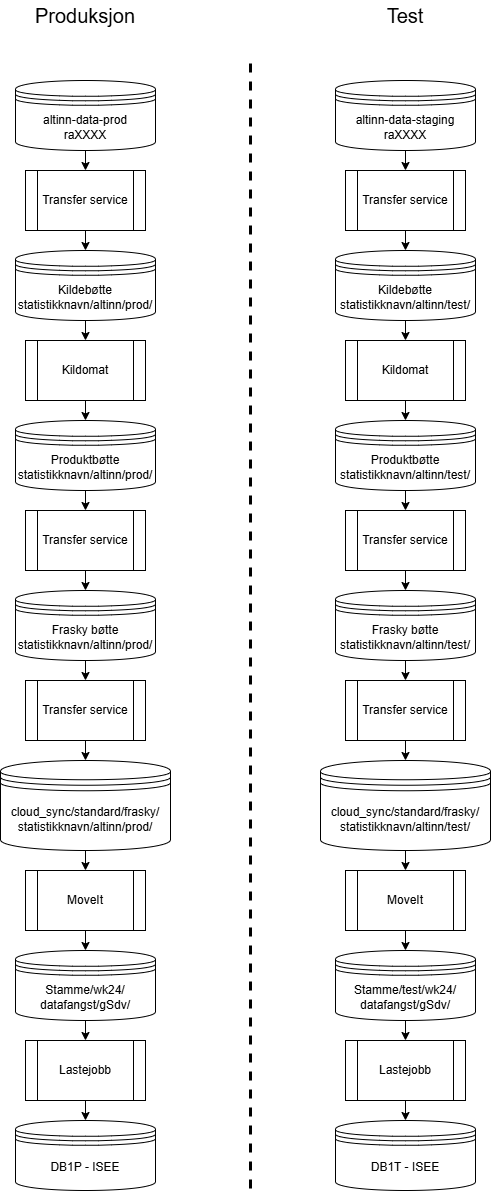

The diagram above was exported from draw.io. Its source (the exported page's mxGraphModel, read from the mxfile embedded in the PNG):
<mxGraphModel dx="1434" dy="858" grid="1" gridSize="10" guides="1" tooltips="1" connect="1" arrows="1" fold="1" page="1" pageScale="1" pageWidth="827" pageHeight="1169" math="0" shadow="0">
  <root>
    <mxCell id="0" />
    <mxCell id="1" parent="0" />
    <mxCell id="cmVGT0wnOQslJFZr9xq2-1" value="Transfer service" style="shape=process;whiteSpace=wrap;html=1;backgroundOutline=1;" vertex="1" parent="1">
      <mxGeometry x="95" y="190" width="120" height="60" as="geometry" />
    </mxCell>
    <mxCell id="cmVGT0wnOQslJFZr9xq2-2" value="" style="endArrow=classic;html=1;rounded=0;" edge="1" parent="1" source="cmVGT0wnOQslJFZr9xq2-7" target="cmVGT0wnOQslJFZr9xq2-1">
      <mxGeometry width="50" height="50" relative="1" as="geometry">
        <mxPoint x="155" y="180" as="sourcePoint" />
        <mxPoint x="440" y="420" as="targetPoint" />
      </mxGeometry>
    </mxCell>
    <mxCell id="cmVGT0wnOQslJFZr9xq2-3" value="" style="endArrow=classic;html=1;rounded=0;" edge="1" parent="1" source="cmVGT0wnOQslJFZr9xq2-1" target="cmVGT0wnOQslJFZr9xq2-6">
      <mxGeometry width="50" height="50" relative="1" as="geometry">
        <mxPoint x="390" y="470" as="sourcePoint" />
        <mxPoint x="155" y="290" as="targetPoint" />
      </mxGeometry>
    </mxCell>
    <mxCell id="cmVGT0wnOQslJFZr9xq2-4" value="Kildomat" style="shape=process;whiteSpace=wrap;html=1;backgroundOutline=1;" vertex="1" parent="1">
      <mxGeometry x="95" y="360" width="120" height="60" as="geometry" />
    </mxCell>
    <mxCell id="cmVGT0wnOQslJFZr9xq2-5" value="" style="endArrow=classic;html=1;rounded=0;" edge="1" parent="1" source="cmVGT0wnOQslJFZr9xq2-6" target="cmVGT0wnOQslJFZr9xq2-4">
      <mxGeometry width="50" height="50" relative="1" as="geometry">
        <mxPoint x="155" y="402.5" as="sourcePoint" />
        <mxPoint x="440" y="420" as="targetPoint" />
      </mxGeometry>
    </mxCell>
    <mxCell id="cmVGT0wnOQslJFZr9xq2-6" value="Kildebøtte&lt;div&gt;statistikknavn/altinn/prod/&lt;/div&gt;" style="shape=datastore;whiteSpace=wrap;html=1;" vertex="1" parent="1">
      <mxGeometry x="85" y="270" width="140" height="70" as="geometry" />
    </mxCell>
    <mxCell id="cmVGT0wnOQslJFZr9xq2-7" value="altinn-data-prod&lt;div&gt;raXXXX&lt;/div&gt;" style="shape=datastore;whiteSpace=wrap;html=1;" vertex="1" parent="1">
      <mxGeometry x="85" y="100" width="140" height="70" as="geometry" />
    </mxCell>
    <mxCell id="cmVGT0wnOQslJFZr9xq2-8" value="Produktbøtte&lt;div&gt;statistikknavn/altinn/prod/&lt;/div&gt;" style="shape=datastore;whiteSpace=wrap;html=1;" vertex="1" parent="1">
      <mxGeometry x="85" y="440" width="140" height="70" as="geometry" />
    </mxCell>
    <mxCell id="cmVGT0wnOQslJFZr9xq2-9" value="" style="endArrow=classic;html=1;rounded=0;" edge="1" parent="1" source="cmVGT0wnOQslJFZr9xq2-4" target="cmVGT0wnOQslJFZr9xq2-8">
      <mxGeometry width="50" height="50" relative="1" as="geometry">
        <mxPoint x="390" y="470" as="sourcePoint" />
        <mxPoint x="440" y="420" as="targetPoint" />
      </mxGeometry>
    </mxCell>
    <mxCell id="cmVGT0wnOQslJFZr9xq2-10" value="Transfer service" style="shape=process;whiteSpace=wrap;html=1;backgroundOutline=1;" vertex="1" parent="1">
      <mxGeometry x="95" y="530" width="120" height="60" as="geometry" />
    </mxCell>
    <mxCell id="cmVGT0wnOQslJFZr9xq2-11" value="" style="endArrow=classic;html=1;rounded=0;" edge="1" parent="1" source="cmVGT0wnOQslJFZr9xq2-8" target="cmVGT0wnOQslJFZr9xq2-10">
      <mxGeometry width="50" height="50" relative="1" as="geometry">
        <mxPoint x="390" y="470" as="sourcePoint" />
        <mxPoint x="440" y="420" as="targetPoint" />
      </mxGeometry>
    </mxCell>
    <mxCell id="cmVGT0wnOQslJFZr9xq2-12" value="Frasky bøtte&lt;div&gt;statistikknavn/altinn/prod/&lt;/div&gt;" style="shape=datastore;whiteSpace=wrap;html=1;" vertex="1" parent="1">
      <mxGeometry x="85" y="610" width="140" height="70" as="geometry" />
    </mxCell>
    <mxCell id="cmVGT0wnOQslJFZr9xq2-13" value="" style="endArrow=classic;html=1;rounded=0;" edge="1" parent="1" source="cmVGT0wnOQslJFZr9xq2-10" target="cmVGT0wnOQslJFZr9xq2-12">
      <mxGeometry width="50" height="50" relative="1" as="geometry">
        <mxPoint x="390" y="470" as="sourcePoint" />
        <mxPoint x="440" y="420" as="targetPoint" />
      </mxGeometry>
    </mxCell>
    <mxCell id="cmVGT0wnOQslJFZr9xq2-14" value="Transfer service" style="shape=process;whiteSpace=wrap;html=1;backgroundOutline=1;" vertex="1" parent="1">
      <mxGeometry x="95" y="700" width="120" height="60" as="geometry" />
    </mxCell>
    <mxCell id="cmVGT0wnOQslJFZr9xq2-15" value="" style="endArrow=classic;html=1;rounded=0;" edge="1" parent="1" source="cmVGT0wnOQslJFZr9xq2-12" target="cmVGT0wnOQslJFZr9xq2-14">
      <mxGeometry width="50" height="50" relative="1" as="geometry">
        <mxPoint x="390" y="470" as="sourcePoint" />
        <mxPoint x="440" y="420" as="targetPoint" />
      </mxGeometry>
    </mxCell>
    <mxCell id="cmVGT0wnOQslJFZr9xq2-16" value="cloud_sync/standard/frasky/&lt;div&gt;statistikknavn/altinn/prod/&lt;/div&gt;" style="shape=datastore;whiteSpace=wrap;html=1;" vertex="1" parent="1">
      <mxGeometry x="70" y="780" width="170" height="90" as="geometry" />
    </mxCell>
    <mxCell id="cmVGT0wnOQslJFZr9xq2-17" value="" style="endArrow=classic;html=1;rounded=0;" edge="1" parent="1" source="cmVGT0wnOQslJFZr9xq2-14" target="cmVGT0wnOQslJFZr9xq2-16">
      <mxGeometry width="50" height="50" relative="1" as="geometry">
        <mxPoint x="390" y="570" as="sourcePoint" />
        <mxPoint x="440" y="520" as="targetPoint" />
      </mxGeometry>
    </mxCell>
    <mxCell id="cmVGT0wnOQslJFZr9xq2-18" value="MoveIt" style="shape=process;whiteSpace=wrap;html=1;backgroundOutline=1;" vertex="1" parent="1">
      <mxGeometry x="95" y="890" width="120" height="60" as="geometry" />
    </mxCell>
    <mxCell id="cmVGT0wnOQslJFZr9xq2-19" value="" style="endArrow=classic;html=1;rounded=0;" edge="1" parent="1" source="cmVGT0wnOQslJFZr9xq2-16" target="cmVGT0wnOQslJFZr9xq2-18">
      <mxGeometry width="50" height="50" relative="1" as="geometry">
        <mxPoint x="390" y="570" as="sourcePoint" />
        <mxPoint x="440" y="520" as="targetPoint" />
      </mxGeometry>
    </mxCell>
    <mxCell id="cmVGT0wnOQslJFZr9xq2-20" value="Stamme/wk24/&lt;div&gt;datafangst/gSdv/&lt;/div&gt;" style="shape=datastore;whiteSpace=wrap;html=1;" vertex="1" parent="1">
      <mxGeometry x="85" y="970" width="140" height="70" as="geometry" />
    </mxCell>
    <mxCell id="cmVGT0wnOQslJFZr9xq2-21" value="" style="endArrow=classic;html=1;rounded=0;" edge="1" parent="1" source="cmVGT0wnOQslJFZr9xq2-18" target="cmVGT0wnOQslJFZr9xq2-20">
      <mxGeometry width="50" height="50" relative="1" as="geometry">
        <mxPoint x="390" y="770" as="sourcePoint" />
        <mxPoint x="440" y="720" as="targetPoint" />
      </mxGeometry>
    </mxCell>
    <mxCell id="cmVGT0wnOQslJFZr9xq2-22" value="Lastejobb" style="shape=process;whiteSpace=wrap;html=1;backgroundOutline=1;" vertex="1" parent="1">
      <mxGeometry x="95" y="1060" width="120" height="60" as="geometry" />
    </mxCell>
    <mxCell id="cmVGT0wnOQslJFZr9xq2-23" value="" style="endArrow=classic;html=1;rounded=0;" edge="1" parent="1" source="cmVGT0wnOQslJFZr9xq2-20" target="cmVGT0wnOQslJFZr9xq2-22">
      <mxGeometry width="50" height="50" relative="1" as="geometry">
        <mxPoint x="390" y="770" as="sourcePoint" />
        <mxPoint x="440" y="720" as="targetPoint" />
      </mxGeometry>
    </mxCell>
    <mxCell id="cmVGT0wnOQslJFZr9xq2-24" value="DB1P - ISEE" style="shape=datastore;whiteSpace=wrap;html=1;" vertex="1" parent="1">
      <mxGeometry x="85" y="1140" width="140" height="70" as="geometry" />
    </mxCell>
    <mxCell id="cmVGT0wnOQslJFZr9xq2-25" value="" style="endArrow=classic;html=1;rounded=0;" edge="1" parent="1" source="cmVGT0wnOQslJFZr9xq2-22" target="cmVGT0wnOQslJFZr9xq2-24">
      <mxGeometry width="50" height="50" relative="1" as="geometry">
        <mxPoint x="390" y="970" as="sourcePoint" />
        <mxPoint x="440" y="920" as="targetPoint" />
      </mxGeometry>
    </mxCell>
    <mxCell id="cmVGT0wnOQslJFZr9xq2-26" value="Transfer service" style="shape=process;whiteSpace=wrap;html=1;backgroundOutline=1;" vertex="1" parent="1">
      <mxGeometry x="415" y="190" width="120" height="60" as="geometry" />
    </mxCell>
    <mxCell id="cmVGT0wnOQslJFZr9xq2-27" value="" style="endArrow=classic;html=1;rounded=0;" edge="1" parent="1" source="cmVGT0wnOQslJFZr9xq2-32" target="cmVGT0wnOQslJFZr9xq2-26">
      <mxGeometry width="50" height="50" relative="1" as="geometry">
        <mxPoint x="475" y="180" as="sourcePoint" />
        <mxPoint x="760" y="420" as="targetPoint" />
      </mxGeometry>
    </mxCell>
    <mxCell id="cmVGT0wnOQslJFZr9xq2-28" value="" style="endArrow=classic;html=1;rounded=0;" edge="1" parent="1" source="cmVGT0wnOQslJFZr9xq2-26" target="cmVGT0wnOQslJFZr9xq2-31">
      <mxGeometry width="50" height="50" relative="1" as="geometry">
        <mxPoint x="710" y="470" as="sourcePoint" />
        <mxPoint x="475" y="290" as="targetPoint" />
      </mxGeometry>
    </mxCell>
    <mxCell id="cmVGT0wnOQslJFZr9xq2-29" value="Kildomat" style="shape=process;whiteSpace=wrap;html=1;backgroundOutline=1;" vertex="1" parent="1">
      <mxGeometry x="415" y="360" width="120" height="60" as="geometry" />
    </mxCell>
    <mxCell id="cmVGT0wnOQslJFZr9xq2-30" value="" style="endArrow=classic;html=1;rounded=0;" edge="1" parent="1" source="cmVGT0wnOQslJFZr9xq2-31" target="cmVGT0wnOQslJFZr9xq2-29">
      <mxGeometry width="50" height="50" relative="1" as="geometry">
        <mxPoint x="475" y="402.5" as="sourcePoint" />
        <mxPoint x="760" y="420" as="targetPoint" />
      </mxGeometry>
    </mxCell>
    <mxCell id="cmVGT0wnOQslJFZr9xq2-31" value="Kildebøtte&lt;div&gt;statistikknavn/altinn/test/&lt;/div&gt;" style="shape=datastore;whiteSpace=wrap;html=1;" vertex="1" parent="1">
      <mxGeometry x="405" y="270" width="140" height="70" as="geometry" />
    </mxCell>
    <mxCell id="cmVGT0wnOQslJFZr9xq2-32" value="altinn-data-staging&lt;div&gt;raXXXX&lt;/div&gt;" style="shape=datastore;whiteSpace=wrap;html=1;" vertex="1" parent="1">
      <mxGeometry x="405" y="100" width="140" height="70" as="geometry" />
    </mxCell>
    <mxCell id="cmVGT0wnOQslJFZr9xq2-33" value="Produktbøtte&lt;div&gt;statistikknavn/altinn/test/&lt;/div&gt;" style="shape=datastore;whiteSpace=wrap;html=1;" vertex="1" parent="1">
      <mxGeometry x="405" y="440" width="140" height="70" as="geometry" />
    </mxCell>
    <mxCell id="cmVGT0wnOQslJFZr9xq2-34" value="" style="endArrow=classic;html=1;rounded=0;" edge="1" parent="1" source="cmVGT0wnOQslJFZr9xq2-29" target="cmVGT0wnOQslJFZr9xq2-33">
      <mxGeometry width="50" height="50" relative="1" as="geometry">
        <mxPoint x="710" y="470" as="sourcePoint" />
        <mxPoint x="760" y="420" as="targetPoint" />
      </mxGeometry>
    </mxCell>
    <mxCell id="cmVGT0wnOQslJFZr9xq2-35" value="Transfer service" style="shape=process;whiteSpace=wrap;html=1;backgroundOutline=1;" vertex="1" parent="1">
      <mxGeometry x="415" y="530" width="120" height="60" as="geometry" />
    </mxCell>
    <mxCell id="cmVGT0wnOQslJFZr9xq2-36" value="" style="endArrow=classic;html=1;rounded=0;" edge="1" parent="1" source="cmVGT0wnOQslJFZr9xq2-33" target="cmVGT0wnOQslJFZr9xq2-35">
      <mxGeometry width="50" height="50" relative="1" as="geometry">
        <mxPoint x="710" y="470" as="sourcePoint" />
        <mxPoint x="760" y="420" as="targetPoint" />
      </mxGeometry>
    </mxCell>
    <mxCell id="cmVGT0wnOQslJFZr9xq2-37" value="Frasky bøtte&lt;div&gt;statistikknavn/altinn/test/&lt;/div&gt;" style="shape=datastore;whiteSpace=wrap;html=1;" vertex="1" parent="1">
      <mxGeometry x="405" y="610" width="140" height="70" as="geometry" />
    </mxCell>
    <mxCell id="cmVGT0wnOQslJFZr9xq2-38" value="" style="endArrow=classic;html=1;rounded=0;" edge="1" parent="1" source="cmVGT0wnOQslJFZr9xq2-35" target="cmVGT0wnOQslJFZr9xq2-37">
      <mxGeometry width="50" height="50" relative="1" as="geometry">
        <mxPoint x="710" y="470" as="sourcePoint" />
        <mxPoint x="760" y="420" as="targetPoint" />
      </mxGeometry>
    </mxCell>
    <mxCell id="cmVGT0wnOQslJFZr9xq2-39" value="Transfer service" style="shape=process;whiteSpace=wrap;html=1;backgroundOutline=1;" vertex="1" parent="1">
      <mxGeometry x="415" y="700" width="120" height="60" as="geometry" />
    </mxCell>
    <mxCell id="cmVGT0wnOQslJFZr9xq2-40" value="" style="endArrow=classic;html=1;rounded=0;" edge="1" parent="1" source="cmVGT0wnOQslJFZr9xq2-37" target="cmVGT0wnOQslJFZr9xq2-39">
      <mxGeometry width="50" height="50" relative="1" as="geometry">
        <mxPoint x="710" y="470" as="sourcePoint" />
        <mxPoint x="760" y="420" as="targetPoint" />
      </mxGeometry>
    </mxCell>
    <mxCell id="cmVGT0wnOQslJFZr9xq2-41" value="cloud_sync/standard/frasky/&lt;div&gt;statistikknavn/altinn/test/&lt;/div&gt;" style="shape=datastore;whiteSpace=wrap;html=1;" vertex="1" parent="1">
      <mxGeometry x="390" y="780" width="170" height="90" as="geometry" />
    </mxCell>
    <mxCell id="cmVGT0wnOQslJFZr9xq2-42" value="" style="endArrow=classic;html=1;rounded=0;" edge="1" parent="1" source="cmVGT0wnOQslJFZr9xq2-39" target="cmVGT0wnOQslJFZr9xq2-41">
      <mxGeometry width="50" height="50" relative="1" as="geometry">
        <mxPoint x="710" y="570" as="sourcePoint" />
        <mxPoint x="760" y="520" as="targetPoint" />
      </mxGeometry>
    </mxCell>
    <mxCell id="cmVGT0wnOQslJFZr9xq2-43" value="MoveIt" style="shape=process;whiteSpace=wrap;html=1;backgroundOutline=1;" vertex="1" parent="1">
      <mxGeometry x="415" y="890" width="120" height="60" as="geometry" />
    </mxCell>
    <mxCell id="cmVGT0wnOQslJFZr9xq2-44" value="" style="endArrow=classic;html=1;rounded=0;" edge="1" parent="1" source="cmVGT0wnOQslJFZr9xq2-41" target="cmVGT0wnOQslJFZr9xq2-43">
      <mxGeometry width="50" height="50" relative="1" as="geometry">
        <mxPoint x="710" y="570" as="sourcePoint" />
        <mxPoint x="760" y="520" as="targetPoint" />
      </mxGeometry>
    </mxCell>
    <mxCell id="cmVGT0wnOQslJFZr9xq2-45" value="Stamme/test/wk24/&lt;div&gt;datafangst/gSdv/&lt;/div&gt;" style="shape=datastore;whiteSpace=wrap;html=1;" vertex="1" parent="1">
      <mxGeometry x="405" y="970" width="140" height="70" as="geometry" />
    </mxCell>
    <mxCell id="cmVGT0wnOQslJFZr9xq2-46" value="" style="endArrow=classic;html=1;rounded=0;" edge="1" parent="1" source="cmVGT0wnOQslJFZr9xq2-43" target="cmVGT0wnOQslJFZr9xq2-45">
      <mxGeometry width="50" height="50" relative="1" as="geometry">
        <mxPoint x="710" y="770" as="sourcePoint" />
        <mxPoint x="760" y="720" as="targetPoint" />
      </mxGeometry>
    </mxCell>
    <mxCell id="cmVGT0wnOQslJFZr9xq2-47" value="Lastejobb" style="shape=process;whiteSpace=wrap;html=1;backgroundOutline=1;" vertex="1" parent="1">
      <mxGeometry x="415" y="1060" width="120" height="60" as="geometry" />
    </mxCell>
    <mxCell id="cmVGT0wnOQslJFZr9xq2-48" value="" style="endArrow=classic;html=1;rounded=0;" edge="1" parent="1" source="cmVGT0wnOQslJFZr9xq2-45" target="cmVGT0wnOQslJFZr9xq2-47">
      <mxGeometry width="50" height="50" relative="1" as="geometry">
        <mxPoint x="710" y="770" as="sourcePoint" />
        <mxPoint x="760" y="720" as="targetPoint" />
      </mxGeometry>
    </mxCell>
    <mxCell id="cmVGT0wnOQslJFZr9xq2-49" value="DB1T - ISEE" style="shape=datastore;whiteSpace=wrap;html=1;" vertex="1" parent="1">
      <mxGeometry x="405" y="1140" width="140" height="70" as="geometry" />
    </mxCell>
    <mxCell id="cmVGT0wnOQslJFZr9xq2-50" value="" style="endArrow=classic;html=1;rounded=0;" edge="1" parent="1" source="cmVGT0wnOQslJFZr9xq2-47" target="cmVGT0wnOQslJFZr9xq2-49">
      <mxGeometry width="50" height="50" relative="1" as="geometry">
        <mxPoint x="710" y="970" as="sourcePoint" />
        <mxPoint x="760" y="920" as="targetPoint" />
      </mxGeometry>
    </mxCell>
    <mxCell id="cmVGT0wnOQslJFZr9xq2-51" value="" style="endArrow=none;dashed=1;html=1;rounded=0;strokeWidth=3;" edge="1" parent="1">
      <mxGeometry width="50" height="50" relative="1" as="geometry">
        <mxPoint x="320" y="1208" as="sourcePoint" />
        <mxPoint x="320" y="80" as="targetPoint" />
      </mxGeometry>
    </mxCell>
    <mxCell id="cmVGT0wnOQslJFZr9xq2-52" value="Produksjon" style="text;html=1;align=center;verticalAlign=middle;whiteSpace=wrap;rounded=0;fontSize=20;" vertex="1" parent="1">
      <mxGeometry x="125" y="20" width="60" height="30" as="geometry" />
    </mxCell>
    <mxCell id="cmVGT0wnOQslJFZr9xq2-53" value="Test" style="text;html=1;align=center;verticalAlign=middle;whiteSpace=wrap;rounded=0;fontSize=20;" vertex="1" parent="1">
      <mxGeometry x="445" y="20" width="60" height="30" as="geometry" />
    </mxCell>
  </root>
</mxGraphModel>